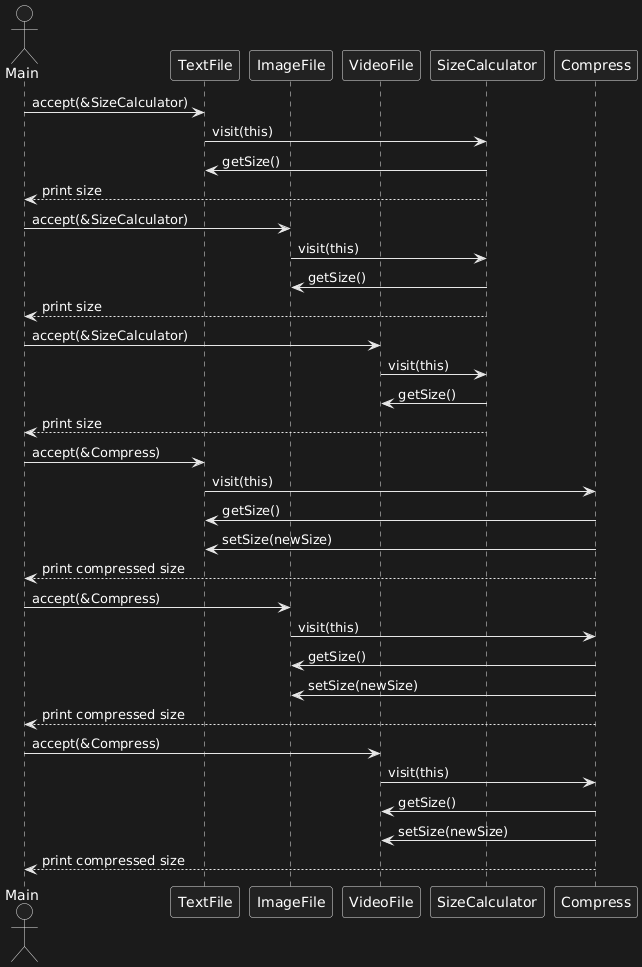

The diagram above was rendered by PlantUML. Its source (embedded in the PNG):
@startuml
actor Main

participant TextFile
participant ImageFile
participant VideoFile
participant SizeCalculator
participant Compress

Main -> TextFile : accept(&SizeCalculator)
TextFile -> SizeCalculator : visit(this)
SizeCalculator -> TextFile : getSize()
SizeCalculator --> Main : print size

Main -> ImageFile : accept(&SizeCalculator)
ImageFile -> SizeCalculator : visit(this)
SizeCalculator -> ImageFile : getSize()
SizeCalculator --> Main : print size

Main -> VideoFile : accept(&SizeCalculator)
VideoFile -> SizeCalculator : visit(this)
SizeCalculator -> VideoFile : getSize()
SizeCalculator --> Main : print size

Main -> TextFile : accept(&Compress)
TextFile -> Compress : visit(this)
Compress -> TextFile : getSize()
Compress -> TextFile : setSize(newSize)
Compress --> Main : print compressed size

Main -> ImageFile : accept(&Compress)
ImageFile -> Compress : visit(this)
Compress -> ImageFile : getSize()
Compress -> ImageFile : setSize(newSize)
Compress --> Main : print compressed size

Main -> VideoFile : accept(&Compress)
VideoFile -> Compress : visit(this)
Compress -> VideoFile : getSize()
Compress -> VideoFile : setSize(newSize)
Compress --> Main : print compressed size
@enduml